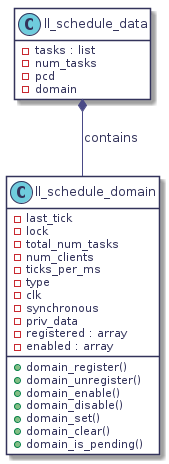

The diagram above was rendered by PlantUML. Its source (embedded in the PNG):
@startuml
hidefootbox
skinparam componentStyle uml2

skinparam defaultFontColor	#33335b

skinparam rectangle {
	color		#d6d6de
	backgroundColor	#ffffff
}

skinparam component {
	backgroundColor	#ffffff
	borderColor	#33335b
	arrowColor	#f05772
}

skinparam interface {
	backgroundColor	#ffffff
	borderColor	#f05772
}

skinparam class {
	backgroundColor	#ffffff
	borderColor	#33335b
	arrowColor	#f05772
}
skinparam stereotypeCBackgroundColor	#6fccdd

skinparam sequence {
	arrowColor		#4a4a86
	lifeLineBorderColor	#f05772
	groupBorderColor	#a1a1ca
	boxBorderColor		#a1a1ca
	dividerBorderColor	#d6d6de
	dividerBorderThickness	1
}
skinparam participant {
	borderColor		#33335b
	backgroundColor		#ffffff
}
skinparam actor {
	borderColor		#33335b
	backgroundColor		#ffffff
}

skinparam state {
	borderColor		#33335b
	backgroundColor		#ffffff
}

skinparam node {
	backgroundColor		#ffffff
}

skinparam note {
	backgroundColor 	#f6ed80
	borderColor		#d6d6de
}
class "ll_schedule_data" as lsd {
   - tasks : list
   - num_tasks
   - pcd
   - domain
}
hide lsd methods

class "ll_schedule_domain" as lsdom {
   - last_tick
   - lock
   - total_num_tasks
   - num_clients
   - ticks_per_ms
   - type
   - clk
   - synchronous
   - priv_data
   - registered : array
   - enabled : array
   + domain_register()
   + domain_unregister()
   + domain_enable()
   + domain_disable()
   + domain_set()
   + domain_clear()
   + domain_is_pending()
}

lsd *-- lsdom : contains

@enduml